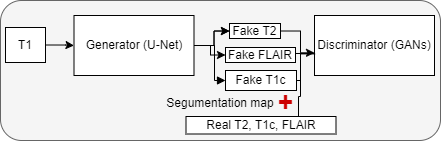

The diagram above was exported from draw.io. Its source (the exported page's mxGraphModel, read from the mxfile embedded in the PNG):
<mxGraphModel dx="313" dy="203" grid="1" gridSize="10" guides="1" tooltips="1" connect="1" arrows="1" fold="1" page="1" pageScale="1" pageWidth="850" pageHeight="1100" math="0" shadow="0">
  <root>
    <mxCell id="0" />
    <mxCell id="1" parent="0" />
    <mxCell id="AXMYMygfCRi3X_fgoZA9-36" value="" style="rounded=1;whiteSpace=wrap;html=1;fillColor=#f5f5f5;fontColor=#333333;strokeColor=#666666;" parent="1" vertex="1">
      <mxGeometry x="670" y="170" width="440" height="140" as="geometry" />
    </mxCell>
    <mxCell id="5Ehcii_1A5Zvm1atItws-6" style="edgeStyle=orthogonalEdgeStyle;rounded=0;orthogonalLoop=1;jettySize=auto;html=1;exitX=1;exitY=0.5;exitDx=0;exitDy=0;" parent="1" source="AXMYMygfCRi3X_fgoZA9-23" target="5Ehcii_1A5Zvm1atItws-4" edge="1">
      <mxGeometry relative="1" as="geometry" />
    </mxCell>
    <mxCell id="5Ehcii_1A5Zvm1atItws-7" value="" style="edgeStyle=orthogonalEdgeStyle;rounded=0;orthogonalLoop=1;jettySize=auto;html=1;" parent="1" source="AXMYMygfCRi3X_fgoZA9-23" target="5Ehcii_1A5Zvm1atItws-4" edge="1">
      <mxGeometry relative="1" as="geometry" />
    </mxCell>
    <mxCell id="Lx2tzP9PKJiFUz-aIQWX-1" style="edgeStyle=orthogonalEdgeStyle;rounded=0;orthogonalLoop=1;jettySize=auto;html=1;exitX=1;exitY=0.5;exitDx=0;exitDy=0;entryX=0;entryY=0.5;entryDx=0;entryDy=0;" parent="1" source="AXMYMygfCRi3X_fgoZA9-23" target="5Ehcii_1A5Zvm1atItws-8" edge="1">
      <mxGeometry relative="1" as="geometry">
        <Array as="points">
          <mxPoint x="880" y="215" />
          <mxPoint x="880" y="225" />
        </Array>
      </mxGeometry>
    </mxCell>
    <mxCell id="AXMYMygfCRi3X_fgoZA9-23" value="Generator (U-Net)" style="rounded=0;whiteSpace=wrap;html=1;" parent="1" vertex="1">
      <mxGeometry x="743.5" y="185" width="120" height="60" as="geometry" />
    </mxCell>
    <mxCell id="AXMYMygfCRi3X_fgoZA9-25" value="Discriminator (GANs)" style="rounded=0;whiteSpace=wrap;html=1;" parent="1" vertex="1">
      <mxGeometry x="984" y="185" width="120" height="60" as="geometry" />
    </mxCell>
    <mxCell id="5Ehcii_1A5Zvm1atItws-3" style="edgeStyle=orthogonalEdgeStyle;rounded=0;orthogonalLoop=1;jettySize=auto;html=1;exitX=1;exitY=0.5;exitDx=0;exitDy=0;" parent="1" source="5Ehcii_1A5Zvm1atItws-2" target="AXMYMygfCRi3X_fgoZA9-23" edge="1">
      <mxGeometry relative="1" as="geometry" />
    </mxCell>
    <mxCell id="5Ehcii_1A5Zvm1atItws-2" value="T1" style="rounded=0;whiteSpace=wrap;html=1;" parent="1" vertex="1">
      <mxGeometry x="675" y="197" width="40" height="35" as="geometry" />
    </mxCell>
    <mxCell id="5Ehcii_1A5Zvm1atItws-9" style="edgeStyle=orthogonalEdgeStyle;rounded=0;orthogonalLoop=1;jettySize=auto;html=1;exitX=1;exitY=0.5;exitDx=0;exitDy=0;entryX=0;entryY=0.622;entryDx=0;entryDy=0;entryPerimeter=0;" parent="1" source="5Ehcii_1A5Zvm1atItws-4" target="AXMYMygfCRi3X_fgoZA9-25" edge="1">
      <mxGeometry relative="1" as="geometry" />
    </mxCell>
    <mxCell id="5Ehcii_1A5Zvm1atItws-4" value="Fake T2" style="rounded=0;whiteSpace=wrap;html=1;" parent="1" vertex="1">
      <mxGeometry x="899" y="193" width="51" height="15" as="geometry" />
    </mxCell>
    <mxCell id="5Ehcii_1A5Zvm1atItws-12" style="edgeStyle=orthogonalEdgeStyle;rounded=0;orthogonalLoop=1;jettySize=auto;html=1;exitX=1;exitY=0.5;exitDx=0;exitDy=0;entryX=-0.033;entryY=0.633;entryDx=0;entryDy=0;entryPerimeter=0;endArrow=none;endFill=0;" parent="1" source="5Ehcii_1A5Zvm1atItws-8" target="AXMYMygfCRi3X_fgoZA9-25" edge="1">
      <mxGeometry relative="1" as="geometry">
        <Array as="points">
          <mxPoint x="954" y="223" />
        </Array>
      </mxGeometry>
    </mxCell>
    <mxCell id="5Ehcii_1A5Zvm1atItws-8" value="Fake FLAIR" style="rounded=0;whiteSpace=wrap;html=1;" parent="1" vertex="1">
      <mxGeometry x="895" y="217" width="70" height="15" as="geometry" />
    </mxCell>
    <mxCell id="5Ehcii_1A5Zvm1atItws-14" style="edgeStyle=orthogonalEdgeStyle;rounded=0;orthogonalLoop=1;jettySize=auto;html=1;exitX=1;exitY=0.5;exitDx=0;exitDy=0;endArrow=none;endFill=0;entryX=-0.001;entryY=0.631;entryDx=0;entryDy=0;entryPerimeter=0;" parent="1" source="5Ehcii_1A5Zvm1atItws-13" target="AXMYMygfCRi3X_fgoZA9-25" edge="1">
      <mxGeometry relative="1" as="geometry">
        <mxPoint x="980" y="220" as="targetPoint" />
        <Array as="points">
          <mxPoint x="970" y="250" />
          <mxPoint x="970" y="223" />
        </Array>
      </mxGeometry>
    </mxCell>
    <mxCell id="5Ehcii_1A5Zvm1atItws-21" style="edgeStyle=orthogonalEdgeStyle;rounded=0;orthogonalLoop=1;jettySize=auto;html=1;exitX=0;exitY=0.5;exitDx=0;exitDy=0;entryX=1;entryY=0.5;entryDx=0;entryDy=0;endArrow=none;endFill=0;startArrow=block;startFill=1;" parent="1" source="5Ehcii_1A5Zvm1atItws-13" target="AXMYMygfCRi3X_fgoZA9-23" edge="1">
      <mxGeometry relative="1" as="geometry">
        <Array as="points">
          <mxPoint x="884" y="250" />
          <mxPoint x="884" y="215" />
        </Array>
      </mxGeometry>
    </mxCell>
    <mxCell id="5Ehcii_1A5Zvm1atItws-13" value="Fake T1c" style="rounded=0;whiteSpace=wrap;html=1;" parent="1" vertex="1">
      <mxGeometry x="895" y="240" width="71" height="20" as="geometry" />
    </mxCell>
    <mxCell id="1j7almDIZrFrr4wh5LDL-2" style="edgeStyle=orthogonalEdgeStyle;rounded=0;orthogonalLoop=1;jettySize=auto;html=1;exitX=0.75;exitY=0;exitDx=0;exitDy=0;entryX=0.005;entryY=0.64;entryDx=0;entryDy=0;entryPerimeter=0;endArrow=none;endFill=0;" edge="1" parent="1" source="5Ehcii_1A5Zvm1atItws-17" target="AXMYMygfCRi3X_fgoZA9-25">
      <mxGeometry relative="1" as="geometry">
        <Array as="points">
          <mxPoint x="968" y="266" />
          <mxPoint x="970" y="266" />
          <mxPoint x="970" y="223" />
        </Array>
      </mxGeometry>
    </mxCell>
    <mxCell id="5Ehcii_1A5Zvm1atItws-17" value="Real T2, T1c, FLAIR" style="rounded=0;whiteSpace=wrap;html=1;" parent="1" vertex="1">
      <mxGeometry x="855.5" y="286" width="150" height="17.5" as="geometry" />
    </mxCell>
    <mxCell id="3GFXPgytReEkPldIPzQV-1" value="&lt;font style=&quot;font-size: 12px;&quot;&gt;&lt;span style=&quot;&quot;&gt;Segumentation&amp;nbsp;&lt;/span&gt;&lt;span style=&quot;&quot;&gt;map&lt;/span&gt;&lt;/font&gt;" style="text;html=1;strokeColor=none;fillColor=none;align=center;verticalAlign=middle;whiteSpace=wrap;rounded=0;" parent="1" vertex="1">
      <mxGeometry x="830" y="255" width="120" height="36" as="geometry" />
    </mxCell>
    <mxCell id="3GFXPgytReEkPldIPzQV-2" value="&lt;b style=&quot;font-family: Helvetica; font-size: 12px; font-style: normal; font-variant-ligatures: normal; font-variant-caps: normal; letter-spacing: normal; orphans: 2; text-align: center; text-indent: 0px; text-transform: none; widows: 2; word-spacing: 0px; -webkit-text-stroke-width: 0px; text-decoration-thickness: initial; text-decoration-style: initial; text-decoration-color: initial;&quot;&gt;&lt;font color=&quot;#cc0000&quot; style=&quot;font-size: 26px;&quot;&gt;+&lt;/font&gt;&lt;/b&gt;" style="text;whiteSpace=wrap;html=1;fontSize=12;fillColor=none;" parent="1" vertex="1">
      <mxGeometry x="946" y="251" width="20" height="40" as="geometry" />
    </mxCell>
  </root>
</mxGraphModel>